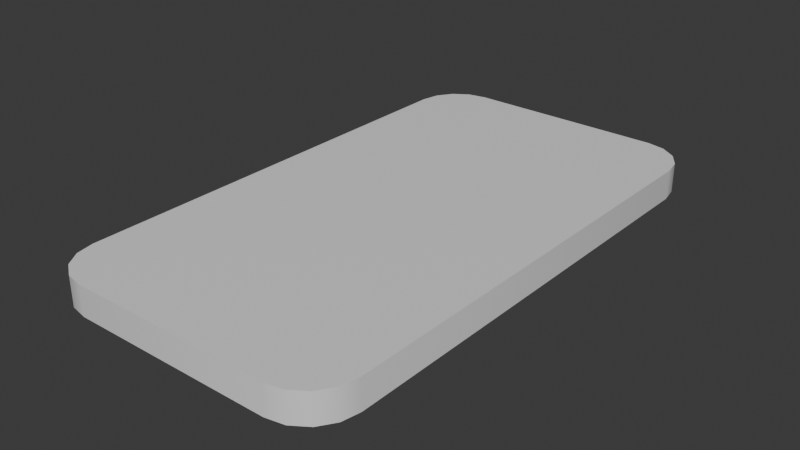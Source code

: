 # Source: token.blend  (saved by Blender 4.2.66; exported with 4.5.12 LTS)
import bpy
from mathutils import Matrix  # noqa: F401  (used for matrix-valued properties, if any)

bpy.ops.wm.read_factory_settings(use_empty=True)
scene = bpy.context.scene
scene.name = 'Scene'

# ---- collections
col_collection = bpy.data.collections.new('Collection'); scene.collection.children.link(col_collection)

# ---- materials (node trees are filled in below, after node groups)
mat_material = bpy.data.materials.new('Material')
mat_material.alpha_threshold = 0.0
mat_material.use_transparent_shadow = False
mat_material.roughness = 0.5
mat_material.line_color = (0.0, 0.0, 0.0, 1.0)
mat_material_001 = bpy.data.materials.new('Material.001')
mat_material_001.alpha_threshold = 0.0
mat_material_001.use_transparent_shadow = False
mat_material_001.roughness = 0.5
mat_material_001.line_color = (0.0, 0.0, 0.0, 1.0)

# ---- node groups
ng_smooth_by_angle = bpy.data.node_groups.new('Smooth by Angle', 'GeometryNodeTree')
_s = ng_smooth_by_angle.interface.new_socket(name='Mesh', in_out='OUTPUT', socket_type='NodeSocketGeometry')
_s = ng_smooth_by_angle.interface.new_socket(name='Mesh', in_out='INPUT', socket_type='NodeSocketGeometry')
_s = ng_smooth_by_angle.interface.new_socket(name='Angle', in_out='INPUT', socket_type='NodeSocketFloat')
_s.subtype = 'ANGLE'
_s.default_value = 0.5236
_s.min_value = 0.0
_s.max_value = 3.142
_s.description = 'Maximum face angle for smooth edges'
_s = ng_smooth_by_angle.interface.new_socket(name='Ignore Sharpness', in_out='INPUT', socket_type='NodeSocketBool')
_s.force_non_field = True
ng_smooth_by_angle.description = 'Set the sharpness of mesh edges based on the angle between the neighboring faces'
ng_smooth_by_angle.is_modifier = True
_N = ng_smooth_by_angle.nodes; _L = ng_smooth_by_angle.links
n0 = _N.new('GeometryNodeSetShadeSmooth'); n0.name = 'Set Shade Smooth'; n0.location = (120, -80)
n0.domain = 'EDGE'
n1 = _N.new('GeometryNodeSetShadeSmooth'); n1.name = 'Set Shade Smooth.001'; n1.location = (300, -80)
n2 = _N.new('NodeGroupOutput'); n2.name = 'Group Output'; n2.location = (480, -80)
n3 = _N.new('GeometryNodeInputMeshEdgeAngle'); n3.name = 'Edge Angle'; n3.location = (-440, -240)
n4 = _N.new('NodeGroupInput'); n4.name = 'Group Input'; n4.location = (-80, -80)
n5 = _N.new('GeometryNodeInputEdgeSmooth'); n5.name = 'Is Edge Smooth'; n5.location = (-260, -120)
n6 = _N.new('GeometryNodeInputShadeSmooth'); n6.name = 'Is Shade Smooth'; n6.location = (-440, -397)
n7 = _N.new('FunctionNodeCompare'); n7.name = 'Compare'; n7.location = (-260, -260)
n7.operation = 'LESS_EQUAL'
n7.inputs[6].default_value = (0.0, 0.0, 0.0, 0.0)
n7.inputs[7].default_value = (0.0, 0.0, 0.0, 0.0)
n8 = _N.new('FunctionNodeBooleanMath'); n8.name = 'Boolean Math.001'; n8.location = (-80, -260)
n9 = _N.new('NodeGroupInput'); n9.name = 'Group Input.001'; n9.location = (-440, -329)
n10 = _N.new('NodeGroupInput'); n10.name = 'Group Input.002'; n10.location = (-259, -189)
n11 = _N.new('FunctionNodeBooleanMath'); n11.name = 'Boolean Math'; n11.location = (-80, -149)
n11.operation = 'OR'
n12 = _N.new('FunctionNodeBooleanMath'); n12.name = 'Boolean Math.002'; n12.location = (-260, -380)
n12.operation = 'OR'
n13 = _N.new('NodeGroupInput'); n13.name = 'Group Input.003'; n13.location = (-440, -460)
_L.new(n3.outputs[0], n7.inputs[0])
_L.new(n1.outputs[0], n2.inputs[0])
_L.new(n9.outputs[1], n7.inputs[1])
_L.new(n7.outputs[0], n8.inputs[0])
_L.new(n4.outputs[0], n0.inputs[0])
_L.new(n0.outputs[0], n1.inputs[0])
_L.new(n8.outputs[0], n0.inputs[2])
_L.new(n10.outputs[2], n11.inputs[1])
_L.new(n5.outputs[0], n11.inputs[0])
_L.new(n11.outputs[0], n0.inputs[1])
_L.new(n13.outputs[2], n12.inputs[1])
_L.new(n6.outputs[0], n12.inputs[0])
_L.new(n12.outputs[0], n8.inputs[1])
n2.is_active_output = True
ng_smooth_by_angle_002 = bpy.data.node_groups.new('Smooth by Angle.002', 'GeometryNodeTree')
_s = ng_smooth_by_angle_002.interface.new_socket(name='Mesh', in_out='OUTPUT', socket_type='NodeSocketGeometry')
_s = ng_smooth_by_angle_002.interface.new_socket(name='Mesh', in_out='INPUT', socket_type='NodeSocketGeometry')
_s = ng_smooth_by_angle_002.interface.new_socket(name='Angle', in_out='INPUT', socket_type='NodeSocketFloat')
_s.subtype = 'ANGLE'
_s.default_value = 0.5236
_s.min_value = 0.0
_s.max_value = 3.142
_s.description = 'Maximum face angle for smooth edges'
_s = ng_smooth_by_angle_002.interface.new_socket(name='Ignore Sharpness', in_out='INPUT', socket_type='NodeSocketBool')
_s.force_non_field = True
ng_smooth_by_angle_002.description = 'Set the sharpness of mesh edges based on the angle between the neighboring faces'
ng_smooth_by_angle_002.is_modifier = True
_N = ng_smooth_by_angle_002.nodes; _L = ng_smooth_by_angle_002.links
n0 = _N.new('GeometryNodeSetShadeSmooth'); n0.name = 'Set Shade Smooth'; n0.location = (120, -80)
n0.domain = 'EDGE'
n1 = _N.new('GeometryNodeSetShadeSmooth'); n1.name = 'Set Shade Smooth.001'; n1.location = (300, -80)
n2 = _N.new('NodeGroupOutput'); n2.name = 'Group Output'; n2.location = (480, -80)
n3 = _N.new('GeometryNodeInputMeshEdgeAngle'); n3.name = 'Edge Angle'; n3.location = (-440, -240)
n4 = _N.new('NodeGroupInput'); n4.name = 'Group Input'; n4.location = (-80, -80)
n5 = _N.new('GeometryNodeInputEdgeSmooth'); n5.name = 'Is Edge Smooth'; n5.location = (-260, -120)
n6 = _N.new('GeometryNodeInputShadeSmooth'); n6.name = 'Is Shade Smooth'; n6.location = (-440, -397)
n7 = _N.new('FunctionNodeCompare'); n7.name = 'Compare'; n7.location = (-260, -260)
n7.operation = 'LESS_EQUAL'
n7.inputs[6].default_value = (0.0, 0.0, 0.0, 0.0)
n7.inputs[7].default_value = (0.0, 0.0, 0.0, 0.0)
n8 = _N.new('FunctionNodeBooleanMath'); n8.name = 'Boolean Math.001'; n8.location = (-80, -260)
n9 = _N.new('NodeGroupInput'); n9.name = 'Group Input.001'; n9.location = (-440, -329)
n10 = _N.new('NodeGroupInput'); n10.name = 'Group Input.002'; n10.location = (-259, -189)
n11 = _N.new('FunctionNodeBooleanMath'); n11.name = 'Boolean Math'; n11.location = (-80, -149)
n11.operation = 'OR'
n12 = _N.new('FunctionNodeBooleanMath'); n12.name = 'Boolean Math.002'; n12.location = (-260, -380)
n12.operation = 'OR'
n13 = _N.new('NodeGroupInput'); n13.name = 'Group Input.003'; n13.location = (-440, -460)
_L.new(n3.outputs[0], n7.inputs[0])
_L.new(n1.outputs[0], n2.inputs[0])
_L.new(n9.outputs[1], n7.inputs[1])
_L.new(n7.outputs[0], n8.inputs[0])
_L.new(n4.outputs[0], n0.inputs[0])
_L.new(n0.outputs[0], n1.inputs[0])
_L.new(n8.outputs[0], n0.inputs[2])
_L.new(n10.outputs[2], n11.inputs[1])
_L.new(n5.outputs[0], n11.inputs[0])
_L.new(n11.outputs[0], n0.inputs[1])
_L.new(n13.outputs[2], n12.inputs[1])
_L.new(n6.outputs[0], n12.inputs[0])
_L.new(n12.outputs[0], n8.inputs[1])
n2.is_active_output = True

# ---- material node trees
mat_material.use_nodes = True; mat_material.node_tree.nodes.clear()
_N = mat_material.node_tree.nodes; _L = mat_material.node_tree.links
n0 = _N.new('ShaderNodeOutputMaterial'); n0.name = 'Material Output'; n0.location = (300, 300)
n1 = _N.new('ShaderNodeBsdfPrincipled'); n1.name = 'Principled BSDF'; n1.location = (10, 300)
n1.inputs[3].default_value = 1.45
_L.new(n1.outputs[0], n0.inputs[0])
n0.is_active_output = True
mat_material_001.use_nodes = True; mat_material_001.node_tree.nodes.clear()
_N = mat_material_001.node_tree.nodes; _L = mat_material_001.node_tree.links
n0 = _N.new('ShaderNodeOutputMaterial'); n0.name = 'Material Output'; n0.location = (300, 300)
n1 = _N.new('ShaderNodeBsdfPrincipled'); n1.name = 'Principled BSDF'; n1.location = (10, 300)
n1.inputs[3].default_value = 1.45
_L.new(n1.outputs[0], n0.inputs[0])
n0.is_active_output = True

# ---- world
world_world = bpy.data.worlds.new('World'); scene.world = world_world
world_world.use_nodes = True; world_world.node_tree.nodes.clear()
_N = world_world.node_tree.nodes; _L = world_world.node_tree.links
n0 = _N.new('ShaderNodeOutputWorld'); n0.name = 'World Output'; n0.location = (300, 300)
n1 = _N.new('ShaderNodeBackground'); n1.name = 'Background'; n1.location = (10, 300)
n1.inputs[0].default_value = (0.05088, 0.05088, 0.05088, 1.0)
_L.new(n1.outputs[0], n0.inputs[0])
n0.is_active_output = True
world_world.color = (0.05088, 0.05088, 0.05088)
world_world.sun_shadow_jitter_overblur = 0.0

# ---- meshes
me_cube = bpy.data.meshes.new('Cube')
me_cube.from_pydata([(1.0, 0.679, 0.2235), (0.679, 1.0, 0.2235), (0.9756, 0.8018, 0.2235), (0.906, 0.906, 0.2235), (0.8018, 0.9756, 0.2235), (0.679, -2.591, 0.2235), (1.0, -2.27, 0.2235), (0.8018, -2.567, 0.2235), (0.906, -2.497, 0.2235), (0.9756, -2.393, 0.2235), (-0.679, 1.0, 0.2235), (-1.0, 0.679, 0.2235), (-0.8018, 0.9756, 0.2235), (-0.906, 0.906, 0.2235), (-0.9756, 0.8018, 0.2235), (-1.0, -2.27, 0.2235), (-0.679, -2.591, 0.2235), (-0.9756, -2.393, 0.2235), (-0.906, -2.497, 0.2235), (-0.8018, -2.567, 0.2235), (1.0, 0.679, 0.0257), (0.9756, 0.8018, 0.0257), (0.906, 0.906, 0.0257), (0.8018, 0.9756, 0.0257), (0.679, 1.0, 0.0257), (-0.8018, -2.567, 0.0257), (-0.679, -2.591, 0.0257), (-0.906, -2.497, 0.0257), (-0.9756, -2.393, 0.0257), (-1.0, -2.27, 0.0257), (0.679, -2.591, 0.0257), (0.8018, -2.567, 0.0257), (0.906, -2.497, 0.0257), (0.9756, -2.393, 0.0257), (1.0, -2.27, 0.0257), (-0.679, 1.0, 0.0257), (-0.8018, 0.9756, 0.0257), (-0.906, 0.906, 0.0257), (-0.9756, 0.8018, 0.0257), (-1.0, 0.679, 0.0257), (0.6396, 0.8959, 0.0249), (0.942, 0.5935, 0.0249), (0.7553, 0.8729, 0.0249), (0.8535, 0.8073, 0.0249), (0.919, 0.7092, 0.0249), (0.942, -2.185, 0.0249), (0.6396, -2.487, 0.0249), (0.919, -2.301, 0.0249), (0.8535, -2.399, 0.0249), (0.7553, -2.464, 0.0249), (-0.942, 0.5935, 0.0249), (-0.6396, 0.8959, 0.0249), (-0.919, 0.7092, 0.0249), (-0.8535, 0.8073, 0.0249), (-0.7553, 0.8729, 0.0249), (-0.6396, -2.487, 0.0249), (-0.942, -2.185, 0.0249), (-0.7553, -2.464, 0.0249), (-0.8535, -2.399, 0.0249), (-0.919, -2.301, 0.0249), (0.942, 0.5935, -0.02354), (0.919, 0.7092, -0.02354), (0.8535, 0.8073, -0.02354), (0.7553, 0.8729, -0.02354), (0.6396, 0.8959, -0.02354), (-0.7553, -2.464, -0.02354), (-0.6396, -2.487, -0.02354), (-0.8535, -2.399, -0.02354), (-0.919, -2.301, -0.02354), (-0.942, -2.185, -0.02354), (0.6396, -2.487, -0.02354), (0.7553, -2.464, -0.02354), (0.8535, -2.399, -0.02354), (0.919, -2.301, -0.02354), (0.942, -2.185, -0.02354), (-0.6396, 0.8959, -0.02354), (-0.7553, 0.8729, -0.02354), (-0.8535, 0.8073, -0.02354), (-0.919, 0.7092, -0.02354), (-0.942, 0.5935, -0.02354)], [], [(29, 15, 11, 39), (30, 5, 16, 26), (0, 2, 3, 4, 1, 10, 12, 13, 14, 11, 15, 17, 18, 19, 16, 5, 7, 8, 9, 6), (20, 0, 6, 34), (0, 20, 21, 2), (2, 21, 22, 3), (3, 22, 23, 4), (4, 23, 24, 1), (26, 16, 19, 25), (25, 19, 18, 27), (27, 18, 17, 28), (28, 17, 15, 29), (5, 30, 31, 7), (7, 31, 32, 8), (8, 32, 33, 9), (9, 33, 34, 6), (10, 35, 36, 12), (12, 36, 37, 13), (13, 37, 38, 14), (14, 38, 39, 11), (35, 10, 1, 24), (34, 33, 32, 31, 30, 26, 25, 27, 28, 29, 39, 38, 37, 36, 35, 24, 23, 22, 21, 20), (56, 50, 79, 69), (79, 78, 77, 76, 75, 64, 63, 62, 61, 60, 74, 73, 72, 71, 70, 66, 65, 67, 68, 69), (53, 54, 76, 77), (46, 55, 66, 70), (45, 47, 73, 74), (51, 40, 64, 75), (42, 43, 62, 63), (59, 56, 69, 68), (48, 49, 71, 72), (44, 41, 60, 61), (41, 45, 74, 60), (57, 58, 67, 65), (52, 53, 77, 78), (40, 42, 63, 64), (54, 51, 75, 76), (47, 48, 72, 73), (43, 44, 61, 62), (58, 59, 68, 67), (50, 52, 78, 79), (55, 57, 65, 66), (49, 46, 70, 71), (57, 55, 46, 49, 48, 47, 45, 41, 44, 43, 42, 40, 51, 54, 53, 52, 50, 56, 59, 58)])
me_cube.polygons.foreach_set('use_smooth', [True] * 44)
me_cube.polygons.foreach_set('material_index', [0, 0, 0, 0, 0, 0, 0, 0, 0, 0, 0, 0, 0, 0, 0, 0, 0, 0, 0, 0, 0, 0, 1, 1, 1, 1, 1, 1, 1, 1, 1, 1, 1, 1, 1, 1, 1, 1, 1, 1, 1, 1, 1, 1])
_uv = me_cube.uv_layers.new(name='UVMap')
_uv.uv.foreach_set('vector', [0.375, 0.02235, 0.625, 0.02235, 0.625, 0.2277, 0.375, 0.2277, 0.375, 0.7901, 0.625, 0.7901, 0.625, 0.9599, 0.375, 0.9599, 0.625, 0.5223, 0.6281, 0.5138, 0.6368, 0.5065, 0.6498, 0.5017, 0.6651, 0.5, 0.8349, 0.5, 0.8502, 0.5017, 0.8632, 0.5065, 0.8719, 0.5138, 0.875, 0.5223, 0.875, 0.7277, 0.8719, 0.7362, 0.8632, 0.7435, 0.8502, 0.7483, 0.8349, 0.75, 0.6651, 0.75, 0.6498, 0.7483, 0.6368, 0.7435, 0.6281, 0.7362, 0.625, 0.7277, 0.375, 0.5223, 0.625, 0.5223, 0.625, 0.7277, 0.375, 0.7277, 0.625, 0.5223, 0.375, 0.5223, 0.375, 0.5138, 0.625, 0.5138, 0.625, 0.5138, 0.375, 0.5138, 0.375, 0.5, 0.625, 0.5, 0.625, 0.5, 0.375, 0.5, 0.375, 0.4752, 0.625, 0.4752, 0.625, 0.4752, 0.375, 0.4752, 0.375, 0.4599, 0.625, 0.4599, 0.375, 0.9599, 0.625, 0.9599, 0.625, 0.9752, 0.375, 0.9752, 0.375, 0.9752, 0.625, 0.9752, 0.625, 1.0, 0.375, 1.0, 0.375, 0.0, 0.625, 0.0, 0.625, 0.0138, 0.375, 0.0138, 0.375, 0.0138, 0.625, 0.0138, 0.625, 0.02235, 0.375, 0.02235, 0.625, 0.7901, 0.375, 0.7901, 0.375, 0.7748, 0.625, 0.7748, 0.625, 0.7748, 0.375, 0.7748, 0.375, 0.75, 0.625, 0.75, 0.625, 0.75, 0.375, 0.75, 0.375, 0.7362, 0.625, 0.7362, 0.625, 0.7362, 0.375, 0.7362, 0.375, 0.7277, 0.625, 0.7277, 0.625, 0.2901, 0.375, 0.2901, 0.375, 0.2748, 0.625, 0.2748, 0.625, 0.2748, 0.375, 0.2748, 0.375, 0.25, 0.625, 0.25, 0.625, 0.25, 0.375, 0.25, 0.375, 0.2362, 0.625, 0.2362, 0.625, 0.2362, 0.375, 0.2362, 0.375, 0.2277, 0.625, 0.2277, 0.375, 0.2901, 0.625, 0.2901, 0.625, 0.4599, 0.375, 0.4599, 0.375, 0.7277, 0.375, 0.7362, 0.375, 0.75, 0.375, 0.7748, 0.375, 0.7901, 0.375, 0.9599, 0.375, 0.9752, 0.375, 0.0, 0.375, 0.0138, 0.375, 0.02235, 0.375, 0.2277, 0.375, 0.2362, 0.375, 0.25, 0.375, 0.2748, 0.375, 0.2901, 0.375, 0.4599, 0.375, 0.4752, 0.375, 0.5, 0.375, 0.5138, 0.375, 0.5223, 0.375, 0.02235, 0.375, 0.2277, 0.375, 0.2277, 0.375, 0.02235, 0.125, 0.5223, 0.1281, 0.5138, 0.1368, 0.5065, 0.1498, 0.5017, 0.1651, 0.5, 0.3349, 0.5, 0.3502, 0.5017, 0.3632, 0.5065, 0.3719, 0.5138, 0.375, 0.5223, 0.375, 0.7277, 0.3719, 0.7362, 0.3632, 0.7435, 0.3502, 0.7483, 0.3349, 0.75, 0.1651, 0.75, 0.1498, 0.7483, 0.1368, 0.7435, 0.1281, 0.7362, 0.125, 0.7277, 0.375, 0.25, 0.375, 0.2748, 0.375, 0.2748, 0.375, 0.25, 0.375, 0.7901, 0.375, 0.9599, 0.375, 0.9599, 0.375, 0.7901, 0.375, 0.7277, 0.375, 0.7362, 0.375, 0.7362, 0.375, 0.7277, 0.375, 0.2901, 0.375, 0.4599, 0.375, 0.4599, 0.375, 0.2901, 0.375, 0.4752, 0.375, 0.5, 0.375, 0.5, 0.375, 0.4752, 0.375, 0.0138, 0.375, 0.02235, 0.375, 0.02235, 0.375, 0.0138, 0.375, 0.75, 0.375, 0.7748, 0.375, 0.7748, 0.375, 0.75, 0.375, 0.5138, 0.375, 0.5223, 0.375, 0.5223, 0.375, 0.5138, 0.375, 0.5223, 0.375, 0.7277, 0.375, 0.7277, 0.375, 0.5223, 0.375, 0.9752, 0.375, 1.0, 0.375, 1.0, 0.375, 0.9752, 0.375, 0.2362, 0.375, 0.25, 0.375, 0.25, 0.375, 0.2362, 0.375, 0.4599, 0.375, 0.4752, 0.375, 0.4752, 0.375, 0.4599, 0.375, 0.2748, 0.375, 0.2901, 0.375, 0.2901, 0.375, 0.2748, 0.375, 0.7362, 0.375, 0.75, 0.375, 0.75, 0.375, 0.7362, 0.375, 0.5, 0.375, 0.5138, 0.375, 0.5138, 0.375, 0.5, 0.375, 0.0, 0.375, 0.0138, 0.375, 0.0138, 0.375, 0.0, 0.375, 0.2277, 0.375, 0.2362, 0.375, 0.2362, 0.375, 0.2277, 0.375, 0.9599, 0.375, 0.9752, 0.375, 0.9752, 0.375, 0.9599, 0.375, 0.7748, 0.375, 0.7901, 0.375, 0.7901, 0.375, 0.7748, 0.375, 0.9752, 0.375, 0.9599, 0.375, 0.7901, 0.375, 0.7748, 0.375, 0.75, 0.375, 0.7362, 0.375, 0.7277, 0.375, 0.5223, 0.375, 0.5138, 0.375, 0.5, 0.375, 0.4752, 0.375, 0.4599, 0.375, 0.2901, 0.375, 0.2748, 0.375, 0.25, 0.375, 0.2362, 0.375, 0.2277, 0.375, 0.02235, 0.375, 0.0138, 0.375, 1.0])
me_cube.materials.append(mat_material)
me_cube.materials.append(mat_material_001)
me_cube.use_mirror_vertex_groups = False
me_cube.update()
me_plane = bpy.data.meshes.new('Plane')
me_plane.from_pydata([(-0.8458, -2.139, -0.02224), (0.8458, -2.139, -0.02224), (-0.8458, 0.9144, -0.02224), (0.8458, 0.9144, -0.02224)], [], [(0, 1, 3, 2)])
me_plane.polygons.foreach_set('use_smooth', [True] * 1)
_uv = me_plane.uv_layers.new(name='UVMap')
_uv.uv.foreach_set('vector', [0.0, 0.0, 1.0, 0.0, 1.0, 1.0, 0.0, 1.0])
me_plane.update()

# ---- objects
ob_token = bpy.data.objects.new('Token', me_cube)
ob_cube = bpy.data.objects.new('Cube', me_plane)

# ---- transforms, parenting, visibility, modifiers, constraints
ob_token.location = (0.0, 0.0, 0.0)
ob_token.lock_rotations_4d = False
ob_token.empty_display_type = 'ARROWS'
ob_token.lineart.crease_threshold = 0.0
_m = ob_token.modifiers.new('Smooth by Angle', 'NODES')
_m.node_group = ng_smooth_by_angle
_m.use_pin_to_last = True
_m.show_group_selector = False
ob_cube.location = (0.0, -0.1832, -0.02375)
_m = ob_cube.modifiers.new('Smooth by Angle.002', 'NODES')
_m.node_group = ng_smooth_by_angle_002
_m.use_pin_to_last = True
_m.show_group_selector = False

# ---- collection membership
col_collection.objects.link(ob_token)
col_collection.objects.link(ob_cube)

# ---- scene / render settings (as saved in the file)
scene.frame_start = 1; scene.frame_end = 250; scene.frame_set(1)
scene.render.engine = 'BLENDER_EEVEE_NEXT'
bpy.context.view_layer.update()

# ---- added for rendering (the .blend has no active camera and no usable light): camera, sun
cam_auto = bpy.data.cameras.new('AutoCamera')
cam_auto.lens = 50.0
cam_auto.sensor_width = 36.0
cam_auto.clip_end = 1000.0
ob_auto_camera = bpy.data.objects.new('AutoCamera', cam_auto)
scene.collection.objects.link(ob_auto_camera)
ob_auto_camera.location = (3.81159, -5.36965, 3.13804)
ob_auto_camera.rotation_euler = (1.09748, -7.21219e-08, 0.694738)
scene.camera = ob_auto_camera
light_auto_sun = bpy.data.lights.new('AutoSun', 'SUN')
light_auto_sun.energy = 3.0
light_auto_sun.angle = 0.0523599
ob_auto_sun = bpy.data.objects.new('AutoSun', light_auto_sun)
scene.collection.objects.link(ob_auto_sun)
ob_auto_sun.rotation_euler = (0.872665, 0.174533, 0.523599)
bpy.context.view_layer.update()

